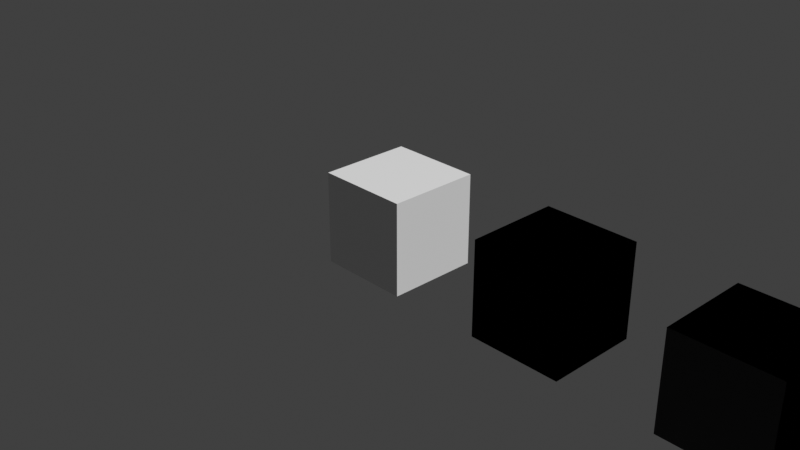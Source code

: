 # Source: shaders.blend  (saved by Blender 5.0.119; exported with 4.5.12 LTS)
import bpy
from mathutils import Matrix  # noqa: F401  (used for matrix-valued properties, if any)

bpy.ops.wm.read_factory_settings(use_empty=True)
scene = bpy.context.scene
scene.name = 'Scene'

# ---- collections
col_collection = bpy.data.collections.new('Collection'); scene.collection.children.link(col_collection)

# ---- materials (node trees are filled in below, after node groups)
mat_fmodel_pbr_standard = bpy.data.materials.new('FModel_PBR_Standard')
mat_fmodel_custom_base = bpy.data.materials.new('FModel_Custom_Base')
mat_fmodel_npr_toon = bpy.data.materials.new('FModel_NPR_Toon')

# ---- node groups
ng_x = bpy.data.node_groups.new('默认法向与开关', 'ShaderNodeTree')
_s = ng_x.interface.new_socket(name='Normal', in_out='OUTPUT', socket_type='NodeSocketVector')
_s = ng_x.interface.new_socket(name='自定义法向开关', in_out='INPUT', socket_type='NodeSocketFloat')
_s.subtype = 'FACTOR'
_s.default_value = 1.0
_s.min_value = 0.0
_s.max_value = 1.0
_s.description = 'Amount of mixing between the A and B inputs'
_s = ng_x.interface.new_socket(name='Normal', in_out='INPUT', socket_type='NodeSocketVector')
_N = ng_x.nodes; _L = ng_x.links
n0 = _N.new('NodeGroupOutput'); n0.name = '组输出'; n0.location = (400, 40)
n1 = _N.new('NodeGroupInput'); n1.name = '组输入'; n1.location = (-320, 0)
n2 = _N.new('ShaderNodeNewGeometry'); n2.name = '几何数据'; n2.location = (-100, 40)
n3 = _N.new('ShaderNodeVectorMath'); n3.name = '矢量运算.001'; n3.location = (80, 40)
n3.hide = True
n3.operation = 'DOT_PRODUCT'
n4 = _N.new('ShaderNodeMix'); n4.name = '混合.002'; n4.location = (80, -80)
n4.hide = True
n4.data_type = 'VECTOR'
n4.clamp_factor = False
n5 = _N.new('ShaderNodeMath'); n5.name = '运算.005'; n5.location = (80, -40)
n5.hide = True
n5.operation = 'GREATER_THAN'
n5.inputs[1].default_value = 0.0
n6 = _N.new('NodeReroute'); n6.name = '转接点'; n6.location = (-100, -40)
n6.width = 14
n6.socket_idname = 'NodeSocketVector'
n7 = _N.new('ShaderNodeMath'); n7.name = '运算'; n7.location = (80, 0)
n7.hide = True
n7.operation = 'ABSOLUTE'
n8 = _N.new('ShaderNodeMix'); n8.name = '混合'; n8.location = (240, 40)
n8.data_type = 'VECTOR'
n8.clamp_factor = False
_L.new(n7.outputs[0], n5.inputs[0])
_L.new(n5.outputs[0], n4.inputs[0])
_L.new(n6.outputs[0], n4.inputs[5])
_L.new(n2.outputs[1], n4.inputs[4])
_L.new(n6.outputs[0], n3.inputs[0])
_L.new(n2.outputs[1], n3.inputs[1])
_L.new(n1.outputs[1], n6.inputs[0])
_L.new(n3.outputs[1], n7.inputs[0])
_L.new(n1.outputs[0], n8.inputs[0])
_L.new(n2.outputs[1], n8.inputs[4])
_L.new(n4.outputs[1], n8.inputs[5])
_L.new(n8.outputs[1], n0.inputs[0])
n0.is_active_output = True
ng_fmodel_pbr_standard = bpy.data.node_groups.new('FModel_PBR_Standard', 'ShaderNodeTree')
_s = ng_fmodel_pbr_standard.interface.new_socket(name='Shader', in_out='OUTPUT', socket_type='NodeSocketShader')
_s.description = '着色器输出'
_s = ng_fmodel_pbr_standard.interface.new_socket(name='Base Color', in_out='INPUT', socket_type='NodeSocketColor')
_s.default_value = (0.8, 0.8, 0.8, 1.0)
_s.description = '基础颜色贴图 (.d, .diffuse, .albedo)'
_s = ng_fmodel_pbr_standard.interface.new_socket(name='Metallic', in_out='INPUT', socket_type='NodeSocketFloat')
_s.min_value = 0.0
_s.max_value = 1.0
_s.description = '金属度贴图 (.m, .metallic)'
_s = ng_fmodel_pbr_standard.interface.new_socket(name='Roughness', in_out='INPUT', socket_type='NodeSocketFloat')
_s.default_value = 0.5
_s.min_value = 0.0
_s.max_value = 1.0
_s.description = '粗糙度贴图 (.r, .roughness)'
_s = ng_fmodel_pbr_standard.interface.new_socket(name='Alpha', in_out='INPUT', socket_type='NodeSocketFloat')
_s.default_value = 1.0
_s.min_value = 0.0
_s.max_value = 1.0
_s.description = '透明度贴图 (.alpha, .opacity, .mask)'
ng_fmodel_pbr_standard.interface.new_panel('AO')
_s = ng_fmodel_pbr_standard.interface.new_socket(name='AO Factor', in_out='INPUT', socket_type='NodeSocketFloat')
_s.subtype = 'FACTOR'
_s.min_value = 0.0
_s.max_value = 1.0
_s.description = 'AO 混合强度 / 0=不加 AO / 1=完全遮蔽'
_s = ng_fmodel_pbr_standard.interface.new_socket(name='AO', in_out='INPUT', socket_type='NodeSocketColor')
_s.default_value = (1.0, 1.0, 1.0, 1.0)
_s.description = '环境遮蔽贴图 (.ao, .occlusion)'
ng_fmodel_pbr_standard.interface.new_panel('Normal')
_s = ng_fmodel_pbr_standard.interface.new_socket(name='自定义法向开关', in_out='INPUT', socket_type='NodeSocketBool')
_s.default_value = True
_s.description = '用自定义法向开关做 toggle、用点积检测法线是否有效'
_s = ng_fmodel_pbr_standard.interface.new_socket(name='Normal', in_out='INPUT', socket_type='NodeSocketVector')
_s.hide_value = True
_s.description = '法线贴图 (.n, .normal, .nm)'
ng_fmodel_pbr_standard.interface.new_panel('Subsurface')
_s = ng_fmodel_pbr_standard.interface.new_socket(name='Subsurface Weight', in_out='INPUT', socket_type='NodeSocketFloat')
_s.subtype = 'FACTOR'
_s.min_value = 0.0
_s.max_value = 1.0
_s.description = 'Blend between diffuse surface and subsurface scattering. Typically should be zero or one (either fully diffuse or subsurface)'
_s = ng_fmodel_pbr_standard.interface.new_socket(name='Subsurface Radius', in_out='INPUT', socket_type='NodeSocketVector')
_s.default_value = (1.0, 0.2, 0.1)
_s.min_value = 0.0
_s.max_value = 100.0
_s.description = 'Scattering radius per color channel (RGB), multiplied with Scale'
_s = ng_fmodel_pbr_standard.interface.new_socket(name='Subsurface Scale', in_out='INPUT', socket_type='NodeSocketFloat')
_s.subtype = 'DISTANCE'
_s.default_value = 0.05
_s.min_value = 0.0
_s.max_value = 10.0
_s.description = 'Scale factor of the subsurface scattering radius'
_s = ng_fmodel_pbr_standard.interface.new_socket(name='Subsurface Anisotropy', in_out='INPUT', socket_type='NodeSocketFloat')
_s.subtype = 'FACTOR'
_s.min_value = 0.0
_s.max_value = 1.0
_s.description = 'Directionality of volume scattering within the subsurface medium. Zero scatters uniformly in all directions, with higher values scattering more strongly forward. For example, skin has been measured to have an anisotropy of 0.8'
ng_fmodel_pbr_standard.interface.new_panel('Emission')
_s = ng_fmodel_pbr_standard.interface.new_socket(name='Emission', in_out='INPUT', socket_type='NodeSocketColor')
_s.description = '自发光贴图 (.e, .emissive)'
_s = ng_fmodel_pbr_standard.interface.new_socket(name='Emission Strength', in_out='INPUT', socket_type='NodeSocketFloat')
_s.min_value = 0.0
_s.max_value = 1e+06
_s.description = 'Strength of the emitted light. A value of 1.0 ensures that the object in the image has the exact same color as the Emission Color'
_N = ng_fmodel_pbr_standard.nodes; _L = ng_fmodel_pbr_standard.links
n0 = _N.new('NodeGroupInput'); n0.name = '组输入'; n0.location = (-320, -20)
n1 = _N.new('NodeGroupOutput'); n1.name = '组输出'; n1.location = (280, -20)
n2 = _N.new('ShaderNodeBsdfPrincipled'); n2.name = '原理化 BSDF'; n2.location = (20, -20)
n2.inputs[13].default_value = 1.0
n3 = _N.new('ShaderNodeGroup'); n3.name = '默认法向与开关'; n3.location = (-140, -180)
n3.hide = True
n3.node_tree = ng_x
n4 = _N.new('ShaderNodeMix'); n4.name = 'Mix'; n4.location = (-140, -40)
n4.hide = True
n4.data_type = 'RGBA'
n4.blend_type = 'MULTIPLY'
_L.new(n2.outputs[0], n1.inputs[0])
_L.new(n0.outputs[7], n3.inputs[1])
_L.new(n0.outputs[6], n3.inputs[0])
_L.new(n0.outputs[12], n2.inputs[27])
_L.new(n0.outputs[13], n2.inputs[28])
_L.new(n0.outputs[3], n2.inputs[4])
_L.new(n0.outputs[2], n2.inputs[2])
_L.new(n0.outputs[1], n2.inputs[1])
_L.new(n0.outputs[8], n2.inputs[8])
_L.new(n0.outputs[9], n2.inputs[9])
_L.new(n0.outputs[10], n2.inputs[10])
_L.new(n0.outputs[11], n2.inputs[12])
_L.new(n0.outputs[4], n4.inputs[0])
_L.new(n0.outputs[5], n4.inputs[7])
_L.new(n0.outputs[0], n4.inputs[6])
_L.new(n4.outputs[2], n2.inputs[0])
_L.new(n3.outputs[0], n2.inputs[5])
n1.is_active_output = True
ng_001 = bpy.data.node_groups.new('默认法向与开关.001', 'ShaderNodeTree')
_s = ng_001.interface.new_socket(name='Normal', in_out='OUTPUT', socket_type='NodeSocketVector')
_s = ng_001.interface.new_socket(name='自定义法向开关', in_out='INPUT', socket_type='NodeSocketFloat')
_s.subtype = 'FACTOR'
_s.default_value = 1.0
_s.min_value = 0.0
_s.max_value = 1.0
_s.description = 'Amount of mixing between the A and B inputs'
_s = ng_001.interface.new_socket(name='Normal', in_out='INPUT', socket_type='NodeSocketVector')
_N = ng_001.nodes; _L = ng_001.links
n0 = _N.new('NodeGroupOutput'); n0.name = '组输出'; n0.location = (400, 40)
n1 = _N.new('NodeGroupInput'); n1.name = '组输入'; n1.location = (-320, 0)
n2 = _N.new('ShaderNodeNewGeometry'); n2.name = '几何数据'; n2.location = (-100, 40)
n3 = _N.new('ShaderNodeVectorMath'); n3.name = '矢量运算.001'; n3.location = (80, 40)
n3.hide = True
n3.operation = 'DOT_PRODUCT'
n4 = _N.new('ShaderNodeMix'); n4.name = '混合.002'; n4.location = (80, -80)
n4.hide = True
n4.data_type = 'VECTOR'
n4.clamp_factor = False
n5 = _N.new('ShaderNodeMath'); n5.name = '运算.005'; n5.location = (80, -40)
n5.hide = True
n5.operation = 'GREATER_THAN'
n5.inputs[1].default_value = 0.0
n6 = _N.new('NodeReroute'); n6.name = '转接点'; n6.location = (-100, -40)
n6.width = 14
n6.socket_idname = 'NodeSocketVector'
n7 = _N.new('ShaderNodeMath'); n7.name = '运算'; n7.location = (80, 0)
n7.hide = True
n7.operation = 'ABSOLUTE'
n8 = _N.new('ShaderNodeMix'); n8.name = '混合'; n8.location = (240, 40)
n8.data_type = 'VECTOR'
n8.clamp_factor = False
_L.new(n7.outputs[0], n5.inputs[0])
_L.new(n5.outputs[0], n4.inputs[0])
_L.new(n6.outputs[0], n4.inputs[5])
_L.new(n2.outputs[1], n4.inputs[4])
_L.new(n6.outputs[0], n3.inputs[0])
_L.new(n2.outputs[1], n3.inputs[1])
_L.new(n1.outputs[1], n6.inputs[0])
_L.new(n3.outputs[1], n7.inputs[0])
_L.new(n1.outputs[0], n8.inputs[0])
_L.new(n2.outputs[1], n8.inputs[4])
_L.new(n4.outputs[1], n8.inputs[5])
_L.new(n8.outputs[1], n0.inputs[0])
n0.is_active_output = True
ng_fmodel_custom_base = bpy.data.node_groups.new('FModel_Custom_Base', 'ShaderNodeTree')
_s = ng_fmodel_custom_base.interface.new_socket(name='Shader', in_out='OUTPUT', socket_type='NodeSocketShader')
_s.description = '着色器输出'
_s = ng_fmodel_custom_base.interface.new_socket(name='Base Color', in_out='INPUT', socket_type='NodeSocketColor')
_s.default_value = (0.8, 0.8, 0.8, 1.0)
_s.description = '基础颜色贴图 (.d, .diffuse, .albedo)'
_s = ng_fmodel_custom_base.interface.new_socket(name='Metallic', in_out='INPUT', socket_type='NodeSocketFloat')
_s.min_value = 0.0
_s.max_value = 1.0
_s.description = '金属度贴图 (.m, .metallic)'
_s = ng_fmodel_custom_base.interface.new_socket(name='Roughness', in_out='INPUT', socket_type='NodeSocketFloat')
_s.default_value = 0.5
_s.min_value = 0.0
_s.max_value = 1.0
_s.description = '粗糙度贴图 (.r, .roughness)'
_s = ng_fmodel_custom_base.interface.new_socket(name='Alpha', in_out='INPUT', socket_type='NodeSocketFloat')
_s.min_value = 0.0
_s.max_value = 1.0
_s.description = '透明度贴图 (.alpha, .opacity, .mask)'
ng_fmodel_custom_base.interface.new_panel('AO')
_s = ng_fmodel_custom_base.interface.new_socket(name='AO Factor', in_out='INPUT', socket_type='NodeSocketFloat')
_s.subtype = 'FACTOR'
_s.default_value = 1.0
_s.min_value = 0.0
_s.max_value = 1.0
_s.description = 'AO 混合强度 / 0=不加 AO / 1=完全遮蔽'
_s = ng_fmodel_custom_base.interface.new_socket(name='AO', in_out='INPUT', socket_type='NodeSocketColor')
_s.default_value = (1.0, 1.0, 1.0, 1.0)
_s.description = '环境遮蔽贴图 (.ao, .occlusion)'
ng_fmodel_custom_base.interface.new_panel('Normal')
_s = ng_fmodel_custom_base.interface.new_socket(name='自定义法向开关', in_out='INPUT', socket_type='NodeSocketBool')
_s.default_value = True
_s.description = '用自定义法向开关做 toggle、用点积检测法线是否有效'
_s = ng_fmodel_custom_base.interface.new_socket(name='Normal Strength', in_out='INPUT', socket_type='NodeSocketFloat')
_s.default_value = 1.0
_s.min_value = 0.0
_s.max_value = 10.0
_s.description = 'Strength of the normal mapping effect'
_s = ng_fmodel_custom_base.interface.new_socket(name='Normal map', in_out='INPUT', socket_type='NodeSocketColor')
_s.hide_value = True
_s.description = '法线贴图 (.n, .normal, .nm)'
ng_fmodel_custom_base.interface.new_panel('Emission')
_s = ng_fmodel_custom_base.interface.new_socket(name='Emission', in_out='INPUT', socket_type='NodeSocketColor')
_s.description = '自发光贴图 (.e, .emissive)'
_s = ng_fmodel_custom_base.interface.new_socket(name='Emission Strength', in_out='INPUT', socket_type='NodeSocketFloat')
_s.min_value = 0.0
_s.max_value = 1e+06
_s.description = 'Strength of the emitted light. A value of 1.0 ensures that the object in the image has the exact same color as the Emission Color'
_N = ng_fmodel_custom_base.nodes; _L = ng_fmodel_custom_base.links
n0 = _N.new('NodeGroupInput'); n0.name = '组输入'; n0.location = (-320, 0)
n1 = _N.new('NodeGroupOutput'); n1.name = '组输出'; n1.location = (400, 0)
n2 = _N.new('ShaderNodeNormalMap'); n2.name = '法线贴图'; n2.location = (-140, -160)
n2.hide = True
n3 = _N.new('ShaderNodeGroup'); n3.name = '默认法向与开关'; n3.location = (-140, -200)
n3.hide = True
n3.node_tree = ng_001
n4 = _N.new('ShaderNodeMix'); n4.name = 'Mix'; n4.location = (-140, -40)
n4.hide = True
n4.data_type = 'RGBA'
n4.blend_type = 'MULTIPLY'
n5 = _N.new('NodeReroute'); n5.name = 'Reroute'; n5.location = (80, -60)
n5.width = 14
n6 = _N.new('NodeReroute'); n6.name = 'Reroute.001'; n6.location = (80, -160)
n6.width = 14
n6.socket_idname = 'NodeSocketVector'
_L.new(n3.outputs[0], n2.inputs[1])
_L.new(n0.outputs[7], n2.inputs[0])
_L.new(n0.outputs[8], n3.inputs[1])
_L.new(n0.outputs[6], n3.inputs[0])
_L.new(n0.outputs[4], n4.inputs[0])
_L.new(n0.outputs[5], n4.inputs[7])
_L.new(n0.outputs[0], n4.inputs[6])
_L.new(n4.outputs[2], n5.inputs[0])
_L.new(n2.outputs[0], n6.inputs[0])
n1.is_active_output = True
ng_fmodel_npr_toon = bpy.data.node_groups.new('FModel_NPR_Toon', 'ShaderNodeTree')
_s = ng_fmodel_npr_toon.interface.new_socket(name='Shader', in_out='OUTPUT', socket_type='NodeSocketShader')
_s.description = '着色器输出'
_s = ng_fmodel_npr_toon.interface.new_socket(name='Base Color', in_out='INPUT', socket_type='NodeSocketColor')
_s.default_value = (0.8, 0.8, 0.8, 1.0)
_s.description = '基础颜色贴图'
_s = ng_fmodel_npr_toon.interface.new_socket(name='Normal', in_out='INPUT', socket_type='NodeSocketVector')
_s.description = '法线贴图'
_s = ng_fmodel_npr_toon.interface.new_socket(name='Shadow Color', in_out='INPUT', socket_type='NodeSocketColor')
_s.default_value = (0.3, 0.3, 0.5, 1.0)
_s.description = '阴影颜色'
_s = ng_fmodel_npr_toon.interface.new_socket(name='Highlight', in_out='INPUT', socket_type='NodeSocketColor')
_s.default_value = (0.9, 0.9, 1.0, 1.0)
_s.description = '高光颜色'
_s = ng_fmodel_npr_toon.interface.new_socket(name='Roughness', in_out='INPUT', socket_type='NodeSocketFloat')
_s.default_value = 0.5
_s.description = '粗糙度 (影响阴影边缘)'
_s = ng_fmodel_npr_toon.interface.new_socket(name='Emission', in_out='INPUT', socket_type='NodeSocketColor')
_s.description = '自发光贴图'
_s = ng_fmodel_npr_toon.interface.new_socket(name='Alpha', in_out='INPUT', socket_type='NodeSocketFloat')
_s.default_value = 1.0
_s.description = '透明度'
_s = ng_fmodel_npr_toon.interface.new_socket(name='Outline', in_out='INPUT', socket_type='NodeSocketFloat')
_s.description = '轮廓线强度'
_N = ng_fmodel_npr_toon.nodes; _L = ng_fmodel_npr_toon.links
n0 = _N.new('NodeGroupOutput'); n0.name = '组输出'; n0.location = (600, 0)
n1 = _N.new('NodeGroupInput'); n1.name = '组输入'; n1.location = (-600, 0)
n2 = _N.new('ShaderNodeBsdfPrincipled'); n2.name = '原理化 BSDF'; n2.location = (200, 0)
n2.inputs[2].default_value = 0.6
n3 = _N.new('ShaderNodeNormalMap'); n3.name = '法线贴图'; n3.location = (-240, -160)
n4 = _N.new('ShaderNodeMix'); n4.name = '混合'; n4.location = (-240, 83)
n4.data_type = 'RGBA'
n4.blend_type = 'DARKEN'
_L.new(n2.outputs[0], n0.inputs[0])
_L.new(n1.outputs[1], n3.inputs[1])
_L.new(n3.outputs[0], n2.inputs[5])
_L.new(n1.outputs[0], n4.inputs[6])
_L.new(n1.outputs[2], n4.inputs[7])
_L.new(n1.outputs[4], n4.inputs[0])
_L.new(n4.outputs[2], n2.inputs[0])
_L.new(n1.outputs[5], n2.inputs[27])
_L.new(n1.outputs[6], n2.inputs[4])
_L.new(n1.outputs[3], n2.inputs[28])
n0.is_active_output = True

# ---- material node trees
mat_fmodel_pbr_standard.use_nodes = True; mat_fmodel_pbr_standard.node_tree.nodes.clear()
_N = mat_fmodel_pbr_standard.node_tree.nodes; _L = mat_fmodel_pbr_standard.node_tree.links
n0 = _N.new('ShaderNodeOutputMaterial'); n0.name = '材质输出'; n0.location = (400, 0)
n1 = _N.new('ShaderNodeGroup'); n1.name = '群组.001'; n1.location = (60, 0)
n1.width = 220
n1.node_tree = ng_fmodel_pbr_standard
n1.inputs[0].default_value = (0.8, 0.8, 0.8, 1.0)
n1.inputs[1].default_value = 0.0
n1.inputs[2].default_value = 0.5
n1.inputs[3].default_value = 1.0
n1.inputs[4].default_value = 1.0
n1.inputs[5].default_value = (1.0, 1.0, 1.0, 1.0)
n1.inputs[6].default_value = True
n1.inputs[7].default_value = (0.0, 0.0, 0.0)
n1.inputs[8].default_value = 0.0
n1.inputs[9].default_value = (1.0, 0.2, 0.1)
n1.inputs[10].default_value = 0.05
n1.inputs[11].default_value = 0.0
n1.inputs[12].default_value = (0.0, 0.0, 0.0, 1.0)
n1.inputs[13].default_value = 0.0
_L.new(n1.outputs[0], n0.inputs[0])
n0.is_active_output = True
mat_fmodel_custom_base.use_nodes = True; mat_fmodel_custom_base.node_tree.nodes.clear()
_N = mat_fmodel_custom_base.node_tree.nodes; _L = mat_fmodel_custom_base.node_tree.links
n0 = _N.new('ShaderNodeOutputMaterial'); n0.name = '材质输出'; n0.location = (400, 0)
n1 = _N.new('ShaderNodeGroup'); n1.name = '群组'; n1.location = (0, 0)
n1.width = 220
n1.node_tree = ng_fmodel_custom_base
n1.inputs[0].default_value = (0.8, 0.8, 0.8, 1.0)
n1.inputs[1].default_value = 0.0
n1.inputs[2].default_value = 0.5
n1.inputs[3].default_value = 1.0
n1.inputs[4].default_value = 1.0
n1.inputs[5].default_value = (1.0, 1.0, 1.0, 1.0)
n1.inputs[6].default_value = True
n1.inputs[7].default_value = 1.0
n1.inputs[8].default_value = (0.0, 0.0, 0.0, 1.0)
n1.inputs[9].default_value = (0.0, 0.0, 0.0, 1.0)
n1.inputs[10].default_value = 0.0
_L.new(n1.outputs[0], n0.inputs[0])
n0.is_active_output = True
mat_fmodel_npr_toon.use_nodes = True; mat_fmodel_npr_toon.node_tree.nodes.clear()
_N = mat_fmodel_npr_toon.node_tree.nodes; _L = mat_fmodel_npr_toon.node_tree.links
n0 = _N.new('ShaderNodeOutputMaterial'); n0.name = '材质输出'; n0.location = (400, 0)
n1 = _N.new('ShaderNodeGroup'); n1.name = '群组'; n1.location = (0, 0)
n1.width = 180
n1.node_tree = ng_fmodel_npr_toon
n1.inputs[0].default_value = (0.8, 0.8, 0.8, 1.0)
n1.inputs[1].default_value = (0.0, 0.0, 0.0)
n1.inputs[2].default_value = (0.3, 0.3, 0.5, 1.0)
n1.inputs[3].default_value = (0.9, 0.9, 1.0, 1.0)
n1.inputs[4].default_value = 0.5
n1.inputs[5].default_value = (0.0, 0.0, 0.0, 1.0)
n1.inputs[6].default_value = 1.0
n1.inputs[7].default_value = 0.0
_L.new(n1.outputs[0], n0.inputs[0])
n0.is_active_output = True

# ---- world
world_world = bpy.data.worlds.new('World'); scene.world = world_world
world_world.use_nodes = True; world_world.node_tree.nodes.clear()
_N = world_world.node_tree.nodes; _L = world_world.node_tree.links
n0 = _N.new('ShaderNodeOutputWorld'); n0.name = 'World Output'; n0.location = (300, 300)
n1 = _N.new('ShaderNodeBackground'); n1.name = 'Background'; n1.location = (10, 300)
n1.inputs[0].default_value = (0.05088, 0.05088, 0.05088, 1.0)
_L.new(n1.outputs[0], n0.inputs[0])
n0.is_active_output = True
world_world.color = (0.05088, 0.05088, 0.05088)
world_world.use_sun_shadow = False
world_world.sun_shadow_jitter_overblur = 0.0

# ---- cameras
cam_camera = bpy.data.cameras.new('Camera')
cam_camera.clip_end = 100.0
cam_camera.ortho_scale = 7.314

# ---- lights
light_light = bpy.data.lights.new('Light', 'SUN')
light_light.transmission_factor = 0.0
light_light.angle = 0.1993
light_light.energy = 3.0
light_light.shadow_soft_size = 0.1
light_light.shadow_maximum_resolution = 0.006
light_light.shadow_cascade_max_distance = 1000.0

# ---- meshes
me_x = bpy.data.meshes.new('立方体')
me_x.from_pydata([(-1.0, -1.0, -1.0), (-1.0, -1.0, 1.0), (-1.0, 1.0, -1.0), (-1.0, 1.0, 1.0), (1.0, -1.0, -1.0), (1.0, -1.0, 1.0), (1.0, 1.0, -1.0), (1.0, 1.0, 1.0)], [], [(0, 1, 3, 2), (2, 3, 7, 6), (6, 7, 5, 4), (4, 5, 1, 0), (2, 6, 4, 0), (7, 3, 1, 5)])
_uv = me_x.uv_layers.new(name='UV贴图')
_uv.uv.foreach_set('vector', [0.375, 0.0, 0.625, 0.0, 0.625, 0.25, 0.375, 0.25, 0.375, 0.25, 0.625, 0.25, 0.625, 0.5, 0.375, 0.5, 0.375, 0.5, 0.625, 0.5, 0.625, 0.75, 0.375, 0.75, 0.375, 0.75, 0.625, 0.75, 0.625, 1.0, 0.375, 1.0, 0.125, 0.5, 0.375, 0.5, 0.375, 0.75, 0.125, 0.75, 0.625, 0.5, 0.875, 0.5, 0.875, 0.75, 0.625, 0.75])
me_x.materials.append(mat_fmodel_pbr_standard)
me_x.update()
me_001 = bpy.data.meshes.new('立方体.001')
me_001.from_pydata([(-1.0, -1.0, -1.0), (-1.0, -1.0, 1.0), (-1.0, 1.0, -1.0), (-1.0, 1.0, 1.0), (1.0, -1.0, -1.0), (1.0, -1.0, 1.0), (1.0, 1.0, -1.0), (1.0, 1.0, 1.0)], [], [(0, 1, 3, 2), (2, 3, 7, 6), (6, 7, 5, 4), (4, 5, 1, 0), (2, 6, 4, 0), (7, 3, 1, 5)])
_uv = me_001.uv_layers.new(name='UV贴图')
_uv.uv.foreach_set('vector', [0.375, 0.0, 0.625, 0.0, 0.625, 0.25, 0.375, 0.25, 0.375, 0.25, 0.625, 0.25, 0.625, 0.5, 0.375, 0.5, 0.375, 0.5, 0.625, 0.5, 0.625, 0.75, 0.375, 0.75, 0.375, 0.75, 0.625, 0.75, 0.625, 1.0, 0.375, 1.0, 0.125, 0.5, 0.375, 0.5, 0.375, 0.75, 0.125, 0.75, 0.625, 0.5, 0.875, 0.5, 0.875, 0.75, 0.625, 0.75])
me_001.materials.append(mat_fmodel_custom_base)
me_001.update()
me_002 = bpy.data.meshes.new('立方体.002')
me_002.from_pydata([(-1.0, -1.0, -1.0), (-1.0, -1.0, 1.0), (-1.0, 1.0, -1.0), (-1.0, 1.0, 1.0), (1.0, -1.0, -1.0), (1.0, -1.0, 1.0), (1.0, 1.0, -1.0), (1.0, 1.0, 1.0)], [], [(0, 1, 3, 2), (2, 3, 7, 6), (6, 7, 5, 4), (4, 5, 1, 0), (2, 6, 4, 0), (7, 3, 1, 5)])
_uv = me_002.uv_layers.new(name='UV贴图')
_uv.uv.foreach_set('vector', [0.375, 0.0, 0.625, 0.0, 0.625, 0.25, 0.375, 0.25, 0.375, 0.25, 0.625, 0.25, 0.625, 0.5, 0.375, 0.5, 0.375, 0.5, 0.625, 0.5, 0.625, 0.75, 0.375, 0.75, 0.375, 0.75, 0.625, 0.75, 0.625, 1.0, 0.375, 1.0, 0.125, 0.5, 0.375, 0.5, 0.375, 0.75, 0.125, 0.75, 0.625, 0.5, 0.875, 0.5, 0.875, 0.75, 0.625, 0.75])
me_002.materials.append(mat_fmodel_npr_toon)
me_002.update()

# ---- objects
ob_light = bpy.data.objects.new('Light', light_light)
ob_camera = bpy.data.objects.new('Camera', cam_camera)
ob_x = bpy.data.objects.new('立方体', me_x)
ob_001 = bpy.data.objects.new('立方体.001', me_001)
ob_002 = bpy.data.objects.new('立方体.002', me_002)

# ---- transforms, parenting, visibility, modifiers, constraints
ob_light.location = (4.076, 1.005, 5.904)
ob_light.rotation_euler = (0.6503, 0.05522, 1.866)
ob_light.lock_rotations_4d = False
ob_light.empty_display_type = 'ARROWS'
ob_light.color = (0.0, 0.0, 0.0, 0.0)
ob_light.lineart.crease_threshold = 0.0
ob_camera.location = (7.359, -6.926, 4.958)
ob_camera.rotation_euler = (1.109, 0.0, 0.8149)
ob_camera.lock_rotations_4d = False
ob_camera.empty_display_type = 'ARROWS'
ob_camera.color = (0.0, 0.0, 0.0, 0.0)
ob_camera.display_type = 'WIRE'
ob_camera.lineart.crease_threshold = 0.0
ob_x.location = (0.0, 0.0, 0.0)
ob_x.scale = (0.5, 0.5, 0.5)
ob_001.location = (2.0, 0.0, 0.0)
ob_001.scale = (0.5, 0.5, 0.5)
ob_002.location = (4.0, 0.0, 0.0)
ob_002.scale = (0.5, 0.5, 0.5)

# ---- collection membership
col_collection.objects.link(ob_light)
col_collection.objects.link(ob_camera)
col_collection.objects.link(ob_x)
col_collection.objects.link(ob_001)
col_collection.objects.link(ob_002)

# ---- scene / render settings (as saved in the file)
scene.camera = ob_camera
scene.frame_start = 1; scene.frame_end = 250; scene.frame_set(1)
scene.render.engine = 'BLENDER_EEVEE_NEXT'
scene.render.use_high_quality_normals = True
scene.render.bake_bias = 0.0
scene.render.bake_samples = 0
scene.render.compositor_device = 'GPU'
scene.eevee.taa_samples = 32
scene.eevee.use_shadow_jitter_viewport = True
scene.eevee.gtao_quality = 1.0
scene.eevee.fast_gi_quality = 1.0
scene.eevee.fast_gi_resolution = '1'
scene.eevee.ray_tracing_options.resolution_scale = '1'
scene.eevee.ray_tracing_options.denoise_bilateral = False
scene.eevee.ray_tracing_options.screen_trace_thickness = 1.0
scene.eevee.ray_tracing_options.screen_trace_quality = 1.0
scene.view_settings.view_transform = 'Standard'
bpy.context.view_layer.update()
